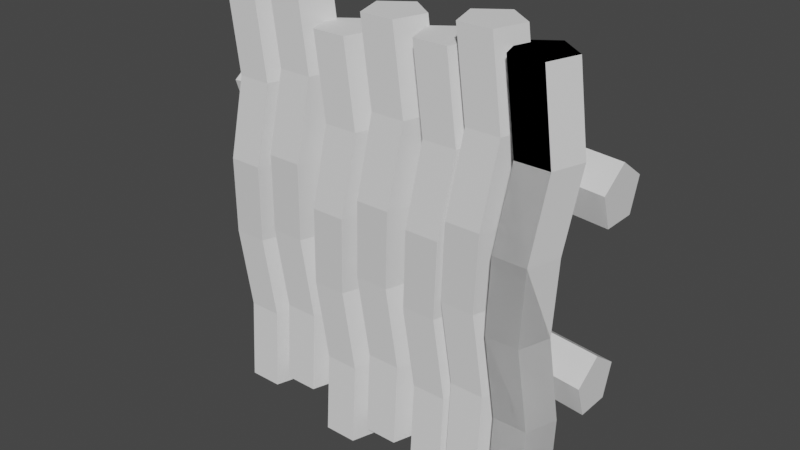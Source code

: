# Source: Base.blend  (saved by Blender 3.3.6; exported with 4.5.12 LTS)
import bpy
from mathutils import Matrix  # noqa: F401  (used for matrix-valued properties, if any)

bpy.ops.wm.read_factory_settings(use_empty=True)
scene = bpy.context.scene
scene.name = 'Scene'

# ---- collections
col_collection = bpy.data.collections.new('Collection'); scene.collection.children.link(col_collection)

# ---- world
world_world = bpy.data.worlds.new('World'); scene.world = world_world
world_world.use_nodes = True; world_world.node_tree.nodes.clear()
_N = world_world.node_tree.nodes; _L = world_world.node_tree.links
n0 = _N.new('ShaderNodeOutputWorld'); n0.name = 'World Output'; n0.location = (300, 300)
n1 = _N.new('ShaderNodeBackground'); n1.name = 'Background'; n1.location = (10, 300)
n1.inputs[0].default_value = (0.05088, 0.05088, 0.05088, 1.0)
_L.new(n1.outputs[0], n0.inputs[0])
n0.is_active_output = True
world_world.color = (0.05088, 0.05088, 0.05088)
world_world.use_sun_shadow = False
world_world.sun_shadow_jitter_overblur = 0.0

# ---- meshes
me_cylinder_008 = bpy.data.meshes.new('Cylinder.008')
me_cylinder_008.from_pydata([(0.2798, 1.0, -1.0), (0.2798, 1.0, 13.41), (1.231, 0.309, -1.0), (1.231, 0.309, 13.41), (0.8676, -0.809, -1.0), (0.8676, -0.809, 13.41), (-0.308, -0.809, -1.0), (-0.308, -0.809, 13.41), (-0.6712, 0.309, -1.0), (-0.6712, 0.309, 13.41), (0.2798, 1.185, 1.883), (-0.02771, 1.0, 4.765), (0.2798, 0.726, 7.648), (0.6621, 1.0, 10.53), (1.613, 0.309, 10.53), (1.231, 0.03497, 7.648), (0.9233, 0.309, 4.765), (1.231, 0.494, 1.883), (1.25, -0.809, 10.53), (0.8676, -1.083, 7.648), (0.5601, -0.809, 4.765), (0.8676, -0.624, 1.883), (0.07434, -0.809, 10.53), (-0.308, -1.083, 7.648), (-0.6155, -0.809, 4.765), (-0.308, -0.624, 1.883), (-0.2889, 0.309, 10.53), (-0.6712, 0.03497, 7.648), (-0.9788, 0.309, 4.765), (-0.6712, 0.494, 1.883)], [], [(13, 1, 3, 14), (14, 3, 5, 18), (18, 5, 7, 22), (3, 1, 9, 7, 5), (22, 7, 9, 26), (26, 9, 1, 13), (0, 2, 4, 6, 8), (8, 29, 10, 0), (29, 28, 11, 10), (28, 27, 12, 11), (27, 26, 13, 12), (6, 25, 29, 8), (25, 24, 28, 29), (24, 23, 27, 28), (23, 22, 26, 27), (4, 21, 25, 6), (21, 20, 24, 25), (20, 19, 23, 24), (19, 18, 22, 23), (2, 17, 21, 4), (17, 16, 20, 21), (16, 15, 19, 20), (15, 14, 18, 19), (0, 10, 17, 2), (10, 11, 16, 17), (11, 12, 15, 16), (12, 13, 14, 15)])
_uv = me_cylinder_008.uv_layers.new(name='UVMap')
_uv.uv.foreach_set('vector', [1.0, 0.9, 1.0, 1.0, 0.8, 1.0, 0.8, 0.9, 0.8, 0.9, 0.8, 1.0, 0.6, 1.0, 0.6, 0.9, 0.6, 0.9, 0.6, 1.0, 0.4, 1.0, 0.4, 0.9, 0.4783, 0.3242, 0.25, 0.49, 0.02175, 0.3242, 0.1089, 0.05584, 0.3911, 0.05584, 0.4, 0.9, 0.4, 1.0, 0.2, 1.0, 0.2, 0.9, 0.2, 0.9, 0.2, 1.0, 2.98e-08, 1.0, 2.98e-08, 0.9, 0.75, 0.49, 0.9783, 0.3242, 0.8911, 0.05584, 0.6089, 0.05584, 0.5217, 0.3242, 0.2, 0.5, 0.2, 0.6, 2.98e-08, 0.6, 2.98e-08, 0.5, 0.2, 0.6, 0.2, 0.7, 2.98e-08, 0.7, 2.98e-08, 0.6, 0.2, 0.7, 0.2, 0.8, 2.98e-08, 0.8, 2.98e-08, 0.7, 0.2, 0.8, 0.2, 0.9, 2.98e-08, 0.9, 2.98e-08, 0.8, 0.4, 0.5, 0.4, 0.6, 0.2, 0.6, 0.2, 0.5, 0.4, 0.6, 0.4, 0.7, 0.2, 0.7, 0.2, 0.6, 0.4, 0.7, 0.4, 0.8, 0.2, 0.8, 0.2, 0.7, 0.4, 0.8, 0.4, 0.9, 0.2, 0.9, 0.2, 0.8, 0.6, 0.5, 0.6, 0.6, 0.4, 0.6, 0.4, 0.5, 0.6, 0.6, 0.6, 0.7, 0.4, 0.7, 0.4, 0.6, 0.6, 0.7, 0.6, 0.8, 0.4, 0.8, 0.4, 0.7, 0.6, 0.8, 0.6, 0.9, 0.4, 0.9, 0.4, 0.8, 0.8, 0.5, 0.8, 0.6, 0.6, 0.6, 0.6, 0.5, 0.8, 0.6, 0.8, 0.7, 0.6, 0.7, 0.6, 0.6, 0.8, 0.7, 0.8, 0.8, 0.6, 0.8, 0.6, 0.7, 0.8, 0.8, 0.8, 0.9, 0.6, 0.9, 0.6, 0.8, 1.0, 0.5, 1.0, 0.6, 0.8, 0.6, 0.8, 0.5, 1.0, 0.6, 1.0, 0.7, 0.8, 0.7, 0.8, 0.6, 1.0, 0.7, 1.0, 0.8, 0.8, 0.8, 0.8, 0.7, 1.0, 0.8, 1.0, 0.9, 0.8, 0.9, 0.8, 0.8])
me_cylinder_008.update()
me_cylinder_001 = bpy.data.meshes.new('Cylinder.001')
me_cylinder_001.from_pydata([(0.2798, 1.0, -1.0), (0.2798, 1.0, 13.41), (1.231, 0.309, -1.0), (1.231, 0.309, 13.41), (0.8676, -0.809, -1.0), (0.8676, -0.809, 13.41), (-0.308, -0.809, -1.0), (-0.308, -0.809, 13.41), (-0.6712, 0.309, -1.0), (-0.6712, 0.309, 13.41), (0.2798, 1.185, 1.883), (-0.02771, 1.0, 4.765), (0.2798, 0.726, 7.648), (0.6621, 1.0, 10.53), (1.613, 0.309, 10.53), (1.231, 0.03497, 7.648), (0.9233, 0.309, 4.765), (1.231, 0.494, 1.883), (1.25, -0.809, 10.53), (0.8676, -1.083, 7.648), (0.5601, -0.809, 4.765), (0.8676, -0.624, 1.883), (0.07434, -0.809, 10.53), (-0.308, -1.083, 7.648), (-0.6155, -0.809, 4.765), (-0.308, -0.624, 1.883), (-0.2889, 0.309, 10.53), (-0.6712, 0.03497, 7.648), (-0.9788, 0.309, 4.765), (-0.6712, 0.494, 1.883)], [], [(13, 1, 3, 14), (14, 3, 5, 18), (18, 5, 7, 22), (3, 1, 9, 7, 5), (22, 7, 9, 26), (26, 9, 1, 13), (0, 2, 4, 6, 8), (8, 29, 10, 0), (29, 28, 11, 10), (28, 27, 12, 11), (27, 26, 13, 12), (6, 25, 29, 8), (25, 24, 28, 29), (24, 23, 27, 28), (23, 22, 26, 27), (4, 21, 25, 6), (21, 20, 24, 25), (20, 19, 23, 24), (19, 18, 22, 23), (2, 17, 21, 4), (17, 16, 20, 21), (16, 15, 19, 20), (15, 14, 18, 19), (0, 10, 17, 2), (10, 11, 16, 17), (11, 12, 15, 16), (12, 13, 14, 15)])
_uv = me_cylinder_001.uv_layers.new(name='UVMap')
_uv.uv.foreach_set('vector', [1.0, 0.9, 1.0, 1.0, 0.8, 1.0, 0.8, 0.9, 0.8, 0.9, 0.8, 1.0, 0.6, 1.0, 0.6, 0.9, 0.6, 0.9, 0.6, 1.0, 0.4, 1.0, 0.4, 0.9, 0.4783, 0.3242, 0.25, 0.49, 0.02175, 0.3242, 0.1089, 0.05584, 0.3911, 0.05584, 0.4, 0.9, 0.4, 1.0, 0.2, 1.0, 0.2, 0.9, 0.2, 0.9, 0.2, 1.0, 2.98e-08, 1.0, 2.98e-08, 0.9, 0.75, 0.49, 0.9783, 0.3242, 0.8911, 0.05584, 0.6089, 0.05584, 0.5217, 0.3242, 0.2, 0.5, 0.2, 0.6, 2.98e-08, 0.6, 2.98e-08, 0.5, 0.2, 0.6, 0.2, 0.7, 2.98e-08, 0.7, 2.98e-08, 0.6, 0.2, 0.7, 0.2, 0.8, 2.98e-08, 0.8, 2.98e-08, 0.7, 0.2, 0.8, 0.2, 0.9, 2.98e-08, 0.9, 2.98e-08, 0.8, 0.4, 0.5, 0.4, 0.6, 0.2, 0.6, 0.2, 0.5, 0.4, 0.6, 0.4, 0.7, 0.2, 0.7, 0.2, 0.6, 0.4, 0.7, 0.4, 0.8, 0.2, 0.8, 0.2, 0.7, 0.4, 0.8, 0.4, 0.9, 0.2, 0.9, 0.2, 0.8, 0.6, 0.5, 0.6, 0.6, 0.4, 0.6, 0.4, 0.5, 0.6, 0.6, 0.6, 0.7, 0.4, 0.7, 0.4, 0.6, 0.6, 0.7, 0.6, 0.8, 0.4, 0.8, 0.4, 0.7, 0.6, 0.8, 0.6, 0.9, 0.4, 0.9, 0.4, 0.8, 0.8, 0.5, 0.8, 0.6, 0.6, 0.6, 0.6, 0.5, 0.8, 0.6, 0.8, 0.7, 0.6, 0.7, 0.6, 0.6, 0.8, 0.7, 0.8, 0.8, 0.6, 0.8, 0.6, 0.7, 0.8, 0.8, 0.8, 0.9, 0.6, 0.9, 0.6, 0.8, 1.0, 0.5, 1.0, 0.6, 0.8, 0.6, 0.8, 0.5, 1.0, 0.6, 1.0, 0.7, 0.8, 0.7, 0.8, 0.6, 1.0, 0.7, 1.0, 0.8, 0.8, 0.8, 0.8, 0.7, 1.0, 0.8, 1.0, 0.9, 0.8, 0.9, 0.8, 0.8])
me_cylinder_001.update()
me_cylinder_003 = bpy.data.meshes.new('Cylinder.003')
me_cylinder_003.from_pydata([(0.2798, 1.0, -1.0), (0.2798, 1.0, 13.41), (1.231, 0.309, -1.0), (1.231, 0.309, 13.41), (0.8676, -0.809, -1.0), (0.8676, -0.809, 13.41), (-0.308, -0.809, -1.0), (-0.308, -0.809, 13.41), (-0.6712, 0.309, -1.0), (-0.6712, 0.309, 13.41), (0.2798, 1.185, 1.883), (-0.02771, 1.0, 4.765), (0.2798, 0.726, 7.648), (0.6621, 1.0, 10.53), (1.613, 0.309, 10.53), (1.231, 0.03497, 7.648), (0.9233, 0.309, 4.765), (1.231, 0.494, 1.883), (1.25, -0.809, 10.53), (0.8676, -1.083, 7.648), (0.5601, -0.809, 4.765), (0.8676, -0.624, 1.883), (0.07434, -0.809, 10.53), (-0.308, -1.083, 7.648), (-0.6155, -0.809, 4.765), (-0.308, -0.624, 1.883), (-0.2889, 0.309, 10.53), (-0.6712, 0.03497, 7.648), (-0.9788, 0.309, 4.765), (-0.6712, 0.494, 1.883)], [], [(13, 1, 3, 14), (14, 3, 5, 18), (18, 5, 7, 22), (3, 1, 9, 7, 5), (22, 7, 9, 26), (26, 9, 1, 13), (0, 2, 4, 6, 8), (8, 29, 10, 0), (29, 28, 11, 10), (28, 27, 12, 11), (27, 26, 13, 12), (6, 25, 29, 8), (25, 24, 28, 29), (24, 23, 27, 28), (23, 22, 26, 27), (4, 21, 25, 6), (21, 20, 24, 25), (20, 19, 23, 24), (19, 18, 22, 23), (2, 17, 21, 4), (17, 16, 20, 21), (16, 15, 19, 20), (15, 14, 18, 19), (0, 10, 17, 2), (10, 11, 16, 17), (11, 12, 15, 16), (12, 13, 14, 15)])
_uv = me_cylinder_003.uv_layers.new(name='UVMap')
_uv.uv.foreach_set('vector', [1.0, 0.9, 1.0, 1.0, 0.8, 1.0, 0.8, 0.9, 0.8, 0.9, 0.8, 1.0, 0.6, 1.0, 0.6, 0.9, 0.6, 0.9, 0.6, 1.0, 0.4, 1.0, 0.4, 0.9, 0.4783, 0.3242, 0.25, 0.49, 0.02175, 0.3242, 0.1089, 0.05584, 0.3911, 0.05584, 0.4, 0.9, 0.4, 1.0, 0.2, 1.0, 0.2, 0.9, 0.2, 0.9, 0.2, 1.0, 2.98e-08, 1.0, 2.98e-08, 0.9, 0.75, 0.49, 0.9783, 0.3242, 0.8911, 0.05584, 0.6089, 0.05584, 0.5217, 0.3242, 0.2, 0.5, 0.2, 0.6, 2.98e-08, 0.6, 2.98e-08, 0.5, 0.2, 0.6, 0.2, 0.7, 2.98e-08, 0.7, 2.98e-08, 0.6, 0.2, 0.7, 0.2, 0.8, 2.98e-08, 0.8, 2.98e-08, 0.7, 0.2, 0.8, 0.2, 0.9, 2.98e-08, 0.9, 2.98e-08, 0.8, 0.4, 0.5, 0.4, 0.6, 0.2, 0.6, 0.2, 0.5, 0.4, 0.6, 0.4, 0.7, 0.2, 0.7, 0.2, 0.6, 0.4, 0.7, 0.4, 0.8, 0.2, 0.8, 0.2, 0.7, 0.4, 0.8, 0.4, 0.9, 0.2, 0.9, 0.2, 0.8, 0.6, 0.5, 0.6, 0.6, 0.4, 0.6, 0.4, 0.5, 0.6, 0.6, 0.6, 0.7, 0.4, 0.7, 0.4, 0.6, 0.6, 0.7, 0.6, 0.8, 0.4, 0.8, 0.4, 0.7, 0.6, 0.8, 0.6, 0.9, 0.4, 0.9, 0.4, 0.8, 0.8, 0.5, 0.8, 0.6, 0.6, 0.6, 0.6, 0.5, 0.8, 0.6, 0.8, 0.7, 0.6, 0.7, 0.6, 0.6, 0.8, 0.7, 0.8, 0.8, 0.6, 0.8, 0.6, 0.7, 0.8, 0.8, 0.8, 0.9, 0.6, 0.9, 0.6, 0.8, 1.0, 0.5, 1.0, 0.6, 0.8, 0.6, 0.8, 0.5, 1.0, 0.6, 1.0, 0.7, 0.8, 0.7, 0.8, 0.6, 1.0, 0.7, 1.0, 0.8, 0.8, 0.8, 0.8, 0.7, 1.0, 0.8, 1.0, 0.9, 0.8, 0.9, 0.8, 0.8])
me_cylinder_003.update()
me_cylinder_004 = bpy.data.meshes.new('Cylinder.004')
me_cylinder_004.from_pydata([(0.2798, 1.0, -1.0), (0.2798, 1.0, 13.41), (1.231, 0.309, -1.0), (1.231, 0.309, 13.41), (0.8676, -0.809, -1.0), (0.8676, -0.809, 13.41), (-0.308, -0.809, -1.0), (-0.308, -0.809, 13.41), (-0.6712, 0.309, -1.0), (-0.6712, 0.309, 13.41), (0.2798, 1.185, 1.883), (-0.02771, 1.0, 4.765), (0.2798, 0.726, 7.648), (0.6621, 1.0, 10.53), (1.613, 0.309, 10.53), (1.231, 0.03497, 7.648), (0.9233, 0.309, 4.765), (1.231, 0.494, 1.883), (1.25, -0.809, 10.53), (0.8676, -1.083, 7.648), (0.5601, -0.809, 4.765), (0.8676, -0.624, 1.883), (0.07434, -0.809, 10.53), (-0.308, -1.083, 7.648), (-0.6155, -0.809, 4.765), (-0.308, -0.624, 1.883), (-0.2889, 0.309, 10.53), (-0.6712, 0.03497, 7.648), (-0.9788, 0.309, 4.765), (-0.6712, 0.494, 1.883)], [], [(13, 1, 3, 14), (14, 3, 5, 18), (18, 5, 7, 22), (3, 1, 9, 7, 5), (22, 7, 9, 26), (26, 9, 1, 13), (0, 2, 4, 6, 8), (8, 29, 10, 0), (29, 28, 11, 10), (28, 27, 12, 11), (27, 26, 13, 12), (6, 25, 29, 8), (25, 24, 28, 29), (24, 23, 27, 28), (23, 22, 26, 27), (4, 21, 25, 6), (21, 20, 24, 25), (20, 19, 23, 24), (19, 18, 22, 23), (2, 17, 21, 4), (17, 16, 20, 21), (16, 15, 19, 20), (15, 14, 18, 19), (0, 10, 17, 2), (10, 11, 16, 17), (11, 12, 15, 16), (12, 13, 14, 15)])
_uv = me_cylinder_004.uv_layers.new(name='UVMap')
_uv.uv.foreach_set('vector', [1.0, 0.9, 1.0, 1.0, 0.8, 1.0, 0.8, 0.9, 0.8, 0.9, 0.8, 1.0, 0.6, 1.0, 0.6, 0.9, 0.6, 0.9, 0.6, 1.0, 0.4, 1.0, 0.4, 0.9, 0.4783, 0.3242, 0.25, 0.49, 0.02175, 0.3242, 0.1089, 0.05584, 0.3911, 0.05584, 0.4, 0.9, 0.4, 1.0, 0.2, 1.0, 0.2, 0.9, 0.2, 0.9, 0.2, 1.0, 2.98e-08, 1.0, 2.98e-08, 0.9, 0.75, 0.49, 0.9783, 0.3242, 0.8911, 0.05584, 0.6089, 0.05584, 0.5217, 0.3242, 0.2, 0.5, 0.2, 0.6, 2.98e-08, 0.6, 2.98e-08, 0.5, 0.2, 0.6, 0.2, 0.7, 2.98e-08, 0.7, 2.98e-08, 0.6, 0.2, 0.7, 0.2, 0.8, 2.98e-08, 0.8, 2.98e-08, 0.7, 0.2, 0.8, 0.2, 0.9, 2.98e-08, 0.9, 2.98e-08, 0.8, 0.4, 0.5, 0.4, 0.6, 0.2, 0.6, 0.2, 0.5, 0.4, 0.6, 0.4, 0.7, 0.2, 0.7, 0.2, 0.6, 0.4, 0.7, 0.4, 0.8, 0.2, 0.8, 0.2, 0.7, 0.4, 0.8, 0.4, 0.9, 0.2, 0.9, 0.2, 0.8, 0.6, 0.5, 0.6, 0.6, 0.4, 0.6, 0.4, 0.5, 0.6, 0.6, 0.6, 0.7, 0.4, 0.7, 0.4, 0.6, 0.6, 0.7, 0.6, 0.8, 0.4, 0.8, 0.4, 0.7, 0.6, 0.8, 0.6, 0.9, 0.4, 0.9, 0.4, 0.8, 0.8, 0.5, 0.8, 0.6, 0.6, 0.6, 0.6, 0.5, 0.8, 0.6, 0.8, 0.7, 0.6, 0.7, 0.6, 0.6, 0.8, 0.7, 0.8, 0.8, 0.6, 0.8, 0.6, 0.7, 0.8, 0.8, 0.8, 0.9, 0.6, 0.9, 0.6, 0.8, 1.0, 0.5, 1.0, 0.6, 0.8, 0.6, 0.8, 0.5, 1.0, 0.6, 1.0, 0.7, 0.8, 0.7, 0.8, 0.6, 1.0, 0.7, 1.0, 0.8, 0.8, 0.8, 0.8, 0.7, 1.0, 0.8, 1.0, 0.9, 0.8, 0.9, 0.8, 0.8])
me_cylinder_004.update()
me_cylinder_005 = bpy.data.meshes.new('Cylinder.005')
me_cylinder_005.from_pydata([(0.2798, 1.0, -1.0), (0.2798, 1.0, 13.41), (1.231, 0.309, -1.0), (1.231, 0.309, 13.41), (0.8676, -0.809, -1.0), (0.8676, -0.809, 13.41), (-0.308, -0.809, -1.0), (-0.308, -0.809, 13.41), (-0.6712, 0.309, -1.0), (-0.6712, 0.309, 13.41), (0.2798, 1.185, 1.883), (-0.02771, 1.0, 4.765), (0.2798, 0.726, 7.648), (0.6621, 1.0, 10.53), (1.613, 0.309, 10.53), (1.231, 0.03497, 7.648), (0.9233, 0.309, 4.765), (1.231, 0.494, 1.883), (1.25, -0.809, 10.53), (0.8676, -1.083, 7.648), (0.5601, -0.809, 4.765), (0.8676, -0.624, 1.883), (0.07434, -0.809, 10.53), (-0.308, -1.083, 7.648), (-0.6155, -0.809, 4.765), (-0.308, -0.624, 1.883), (-0.2889, 0.309, 10.53), (-0.6712, 0.03497, 7.648), (-0.9788, 0.309, 4.765), (-0.6712, 0.494, 1.883)], [], [(13, 1, 3, 14), (14, 3, 5, 18), (18, 5, 7, 22), (3, 1, 9, 7, 5), (22, 7, 9, 26), (26, 9, 1, 13), (0, 2, 4, 6, 8), (8, 29, 10, 0), (29, 28, 11, 10), (28, 27, 12, 11), (27, 26, 13, 12), (6, 25, 29, 8), (25, 24, 28, 29), (24, 23, 27, 28), (23, 22, 26, 27), (4, 21, 25, 6), (21, 20, 24, 25), (20, 19, 23, 24), (19, 18, 22, 23), (2, 17, 21, 4), (17, 16, 20, 21), (16, 15, 19, 20), (15, 14, 18, 19), (0, 10, 17, 2), (10, 11, 16, 17), (11, 12, 15, 16), (12, 13, 14, 15)])
_uv = me_cylinder_005.uv_layers.new(name='UVMap')
_uv.uv.foreach_set('vector', [1.0, 0.9, 1.0, 1.0, 0.8, 1.0, 0.8, 0.9, 0.8, 0.9, 0.8, 1.0, 0.6, 1.0, 0.6, 0.9, 0.6, 0.9, 0.6, 1.0, 0.4, 1.0, 0.4, 0.9, 0.4783, 0.3242, 0.25, 0.49, 0.02175, 0.3242, 0.1089, 0.05584, 0.3911, 0.05584, 0.4, 0.9, 0.4, 1.0, 0.2, 1.0, 0.2, 0.9, 0.2, 0.9, 0.2, 1.0, 2.98e-08, 1.0, 2.98e-08, 0.9, 0.75, 0.49, 0.9783, 0.3242, 0.8911, 0.05584, 0.6089, 0.05584, 0.5217, 0.3242, 0.2, 0.5, 0.2, 0.6, 2.98e-08, 0.6, 2.98e-08, 0.5, 0.2, 0.6, 0.2, 0.7, 2.98e-08, 0.7, 2.98e-08, 0.6, 0.2, 0.7, 0.2, 0.8, 2.98e-08, 0.8, 2.98e-08, 0.7, 0.2, 0.8, 0.2, 0.9, 2.98e-08, 0.9, 2.98e-08, 0.8, 0.4, 0.5, 0.4, 0.6, 0.2, 0.6, 0.2, 0.5, 0.4, 0.6, 0.4, 0.7, 0.2, 0.7, 0.2, 0.6, 0.4, 0.7, 0.4, 0.8, 0.2, 0.8, 0.2, 0.7, 0.4, 0.8, 0.4, 0.9, 0.2, 0.9, 0.2, 0.8, 0.6, 0.5, 0.6, 0.6, 0.4, 0.6, 0.4, 0.5, 0.6, 0.6, 0.6, 0.7, 0.4, 0.7, 0.4, 0.6, 0.6, 0.7, 0.6, 0.8, 0.4, 0.8, 0.4, 0.7, 0.6, 0.8, 0.6, 0.9, 0.4, 0.9, 0.4, 0.8, 0.8, 0.5, 0.8, 0.6, 0.6, 0.6, 0.6, 0.5, 0.8, 0.6, 0.8, 0.7, 0.6, 0.7, 0.6, 0.6, 0.8, 0.7, 0.8, 0.8, 0.6, 0.8, 0.6, 0.7, 0.8, 0.8, 0.8, 0.9, 0.6, 0.9, 0.6, 0.8, 1.0, 0.5, 1.0, 0.6, 0.8, 0.6, 0.8, 0.5, 1.0, 0.6, 1.0, 0.7, 0.8, 0.7, 0.8, 0.6, 1.0, 0.7, 1.0, 0.8, 0.8, 0.8, 0.8, 0.7, 1.0, 0.8, 1.0, 0.9, 0.8, 0.9, 0.8, 0.8])
me_cylinder_005.update()
me_cylinder_006 = bpy.data.meshes.new('Cylinder.006')
me_cylinder_006.from_pydata([(0.2798, 1.0, -1.0), (0.2798, 1.0, 13.41), (1.231, 0.309, -1.0), (1.231, 0.309, 13.41), (0.8676, -0.809, -1.0), (0.8676, -0.809, 13.41), (-0.308, -0.809, -1.0), (-0.308, -0.809, 13.41), (-0.6712, 0.309, -1.0), (-0.6712, 0.309, 13.41), (0.2798, 1.185, 1.883), (-0.02771, 1.0, 4.765), (0.2798, 0.726, 7.648), (0.6621, 1.0, 10.53), (1.613, 0.309, 10.53), (1.231, 0.03497, 7.648), (0.9233, 0.309, 4.765), (1.231, 0.494, 1.883), (1.25, -0.809, 10.53), (0.8676, -1.083, 7.648), (0.5601, -0.809, 4.765), (0.8676, -0.624, 1.883), (0.07434, -0.809, 10.53), (-0.308, -1.083, 7.648), (-0.6155, -0.809, 4.765), (-0.308, -0.624, 1.883), (-0.2889, 0.309, 10.53), (-0.6712, 0.03497, 7.648), (-0.9788, 0.309, 4.765), (-0.6712, 0.494, 1.883)], [], [(13, 1, 3, 14), (14, 3, 5, 18), (18, 5, 7, 22), (3, 1, 9, 7, 5), (22, 7, 9, 26), (26, 9, 1, 13), (0, 2, 4, 6, 8), (8, 29, 10, 0), (29, 28, 11, 10), (28, 27, 12, 11), (27, 26, 13, 12), (6, 25, 29, 8), (25, 24, 28, 29), (24, 23, 27, 28), (23, 22, 26, 27), (4, 21, 25, 6), (21, 20, 24, 25), (20, 19, 23, 24), (19, 18, 22, 23), (2, 17, 21, 4), (17, 16, 20, 21), (16, 15, 19, 20), (15, 14, 18, 19), (0, 10, 17, 2), (10, 11, 16, 17), (11, 12, 15, 16), (12, 13, 14, 15)])
_uv = me_cylinder_006.uv_layers.new(name='UVMap')
_uv.uv.foreach_set('vector', [1.0, 0.9, 1.0, 1.0, 0.8, 1.0, 0.8, 0.9, 0.8, 0.9, 0.8, 1.0, 0.6, 1.0, 0.6, 0.9, 0.6, 0.9, 0.6, 1.0, 0.4, 1.0, 0.4, 0.9, 0.4783, 0.3242, 0.25, 0.49, 0.02175, 0.3242, 0.1089, 0.05584, 0.3911, 0.05584, 0.4, 0.9, 0.4, 1.0, 0.2, 1.0, 0.2, 0.9, 0.2, 0.9, 0.2, 1.0, 2.98e-08, 1.0, 2.98e-08, 0.9, 0.75, 0.49, 0.9783, 0.3242, 0.8911, 0.05584, 0.6089, 0.05584, 0.5217, 0.3242, 0.2, 0.5, 0.2, 0.6, 2.98e-08, 0.6, 2.98e-08, 0.5, 0.2, 0.6, 0.2, 0.7, 2.98e-08, 0.7, 2.98e-08, 0.6, 0.2, 0.7, 0.2, 0.8, 2.98e-08, 0.8, 2.98e-08, 0.7, 0.2, 0.8, 0.2, 0.9, 2.98e-08, 0.9, 2.98e-08, 0.8, 0.4, 0.5, 0.4, 0.6, 0.2, 0.6, 0.2, 0.5, 0.4, 0.6, 0.4, 0.7, 0.2, 0.7, 0.2, 0.6, 0.4, 0.7, 0.4, 0.8, 0.2, 0.8, 0.2, 0.7, 0.4, 0.8, 0.4, 0.9, 0.2, 0.9, 0.2, 0.8, 0.6, 0.5, 0.6, 0.6, 0.4, 0.6, 0.4, 0.5, 0.6, 0.6, 0.6, 0.7, 0.4, 0.7, 0.4, 0.6, 0.6, 0.7, 0.6, 0.8, 0.4, 0.8, 0.4, 0.7, 0.6, 0.8, 0.6, 0.9, 0.4, 0.9, 0.4, 0.8, 0.8, 0.5, 0.8, 0.6, 0.6, 0.6, 0.6, 0.5, 0.8, 0.6, 0.8, 0.7, 0.6, 0.7, 0.6, 0.6, 0.8, 0.7, 0.8, 0.8, 0.6, 0.8, 0.6, 0.7, 0.8, 0.8, 0.8, 0.9, 0.6, 0.9, 0.6, 0.8, 1.0, 0.5, 1.0, 0.6, 0.8, 0.6, 0.8, 0.5, 1.0, 0.6, 1.0, 0.7, 0.8, 0.7, 0.8, 0.6, 1.0, 0.7, 1.0, 0.8, 0.8, 0.8, 0.8, 0.7, 1.0, 0.8, 1.0, 0.9, 0.8, 0.9, 0.8, 0.8])
me_cylinder_006.update()
me_cylinder_007 = bpy.data.meshes.new('Cylinder.007')
me_cylinder_007.from_pydata([(0.2798, 1.0, -1.0), (0.2798, 1.0, 13.41), (1.231, 0.309, -1.0), (1.231, 0.309, 13.41), (0.8676, -0.809, -1.0), (0.8676, -0.809, 13.41), (-0.308, -0.809, -1.0), (-0.308, -0.809, 13.41), (-0.6712, 0.309, -1.0), (-0.6712, 0.309, 13.41), (0.2798, 1.185, 1.883), (-0.02771, 1.0, 4.765), (0.2798, 0.726, 7.648), (0.6621, 1.0, 10.53), (1.613, 0.309, 10.53), (1.231, 0.03497, 7.648), (0.9233, 0.309, 4.765), (1.231, 0.494, 1.883), (1.25, -0.809, 10.53), (0.8676, -1.083, 7.648), (0.5601, -0.809, 4.765), (0.8676, -0.624, 1.883), (0.07434, -0.809, 10.53), (-0.308, -1.083, 7.648), (-0.6155, -0.809, 4.765), (-0.308, -0.624, 1.883), (-0.2889, 0.309, 10.53), (-0.6712, 0.03497, 7.648), (-0.9788, 0.309, 4.765), (-0.6712, 0.494, 1.883)], [], [(13, 1, 3, 14), (14, 3, 5, 18), (18, 5, 7, 22), (3, 1, 9, 7, 5), (22, 7, 9, 26), (26, 9, 1, 13), (0, 2, 4, 6, 8), (8, 29, 10, 0), (29, 28, 11, 10), (28, 27, 12, 11), (27, 26, 13, 12), (6, 25, 29, 8), (25, 24, 28, 29), (24, 23, 27, 28), (23, 22, 26, 27), (4, 21, 25, 6), (21, 20, 24, 25), (20, 19, 23, 24), (19, 18, 22, 23), (2, 17, 21, 4), (17, 16, 20, 21), (16, 15, 19, 20), (15, 14, 18, 19), (0, 10, 17, 2), (10, 11, 16, 17), (11, 12, 15, 16), (12, 13, 14, 15)])
_uv = me_cylinder_007.uv_layers.new(name='UVMap')
_uv.uv.foreach_set('vector', [1.0, 0.9, 1.0, 1.0, 0.8, 1.0, 0.8, 0.9, 0.8, 0.9, 0.8, 1.0, 0.6, 1.0, 0.6, 0.9, 0.6, 0.9, 0.6, 1.0, 0.4, 1.0, 0.4, 0.9, 0.4783, 0.3242, 0.25, 0.49, 0.02175, 0.3242, 0.1089, 0.05584, 0.3911, 0.05584, 0.4, 0.9, 0.4, 1.0, 0.2, 1.0, 0.2, 0.9, 0.2, 0.9, 0.2, 1.0, 2.98e-08, 1.0, 2.98e-08, 0.9, 0.75, 0.49, 0.9783, 0.3242, 0.8911, 0.05584, 0.6089, 0.05584, 0.5217, 0.3242, 0.2, 0.5, 0.2, 0.6, 2.98e-08, 0.6, 2.98e-08, 0.5, 0.2, 0.6, 0.2, 0.7, 2.98e-08, 0.7, 2.98e-08, 0.6, 0.2, 0.7, 0.2, 0.8, 2.98e-08, 0.8, 2.98e-08, 0.7, 0.2, 0.8, 0.2, 0.9, 2.98e-08, 0.9, 2.98e-08, 0.8, 0.4, 0.5, 0.4, 0.6, 0.2, 0.6, 0.2, 0.5, 0.4, 0.6, 0.4, 0.7, 0.2, 0.7, 0.2, 0.6, 0.4, 0.7, 0.4, 0.8, 0.2, 0.8, 0.2, 0.7, 0.4, 0.8, 0.4, 0.9, 0.2, 0.9, 0.2, 0.8, 0.6, 0.5, 0.6, 0.6, 0.4, 0.6, 0.4, 0.5, 0.6, 0.6, 0.6, 0.7, 0.4, 0.7, 0.4, 0.6, 0.6, 0.7, 0.6, 0.8, 0.4, 0.8, 0.4, 0.7, 0.6, 0.8, 0.6, 0.9, 0.4, 0.9, 0.4, 0.8, 0.8, 0.5, 0.8, 0.6, 0.6, 0.6, 0.6, 0.5, 0.8, 0.6, 0.8, 0.7, 0.6, 0.7, 0.6, 0.6, 0.8, 0.7, 0.8, 0.8, 0.6, 0.8, 0.6, 0.7, 0.8, 0.8, 0.8, 0.9, 0.6, 0.9, 0.6, 0.8, 1.0, 0.5, 1.0, 0.6, 0.8, 0.6, 0.8, 0.5, 1.0, 0.6, 1.0, 0.7, 0.8, 0.7, 0.8, 0.6, 1.0, 0.7, 1.0, 0.8, 0.8, 0.8, 0.8, 0.7, 1.0, 0.8, 1.0, 0.9, 0.8, 0.9, 0.8, 0.8])
me_cylinder_007.update()
me_cylinder_009 = bpy.data.meshes.new('Cylinder.009')
me_cylinder_009.from_pydata([(0.2798, 1.0, -1.0), (0.2798, 1.0, 13.41), (1.231, 0.309, -1.0), (1.231, 0.309, 13.41), (0.8676, -0.809, -1.0), (0.8676, -0.809, 13.41), (-0.308, -0.809, -1.0), (-0.308, -0.809, 13.41), (-0.6712, 0.309, -1.0), (-0.6712, 0.309, 13.41), (0.2798, 1.185, 1.883), (-0.02771, 1.0, 4.765), (0.2798, 0.726, 7.648), (0.6621, 1.0, 10.53), (1.58, 0.2801, 10.57), (1.198, 0.006038, 7.69), (0.9233, 0.309, 4.765), (1.231, 0.494, 1.883), (1.25, -0.809, 10.53), (0.8676, -1.083, 7.648), (0.5601, -0.809, 4.765), (0.8676, -0.624, 1.883), (0.07434, -0.809, 10.53), (-0.308, -1.083, 7.648), (-0.6155, -0.809, 4.765), (-0.308, -0.624, 1.883), (-0.2889, 0.309, 10.53), (-0.6712, 0.03497, 7.648), (-0.9788, 0.309, 4.765), (-0.6712, 0.494, 1.883)], [], [(13, 1, 3, 14), (14, 3, 5, 18), (18, 5, 7, 22), (3, 1, 9, 7, 5), (22, 7, 9, 26), (26, 9, 1, 13), (0, 2, 4, 6, 8), (8, 29, 10, 0), (29, 28, 11, 10), (28, 27, 12, 11), (27, 26, 13, 12), (6, 25, 29, 8), (25, 24, 28, 29), (24, 23, 27, 28), (23, 22, 26, 27), (4, 21, 25, 6), (21, 20, 24, 25), (20, 19, 23, 24), (19, 18, 22, 23), (2, 17, 21, 4), (17, 16, 20, 21), (16, 15, 19, 20), (15, 14, 18, 19), (0, 10, 17, 2), (10, 11, 16, 17), (11, 12, 15, 16), (12, 13, 14, 15)])
_uv = me_cylinder_009.uv_layers.new(name='UVMap')
_uv.uv.foreach_set('vector', [1.0, 0.9, 1.0, 1.0, 0.8, 1.0, 0.8, 0.9, 0.8, 0.9, 0.8, 1.0, 0.6, 1.0, 0.6, 0.9, 0.6, 0.9, 0.6, 1.0, 0.4, 1.0, 0.4, 0.9, 0.4783, 0.3242, 0.25, 0.49, 0.02175, 0.3242, 0.1089, 0.05584, 0.3911, 0.05584, 0.4, 0.9, 0.4, 1.0, 0.2, 1.0, 0.2, 0.9, 0.2, 0.9, 0.2, 1.0, 2.98e-08, 1.0, 2.98e-08, 0.9, 0.75, 0.49, 0.9783, 0.3242, 0.8911, 0.05584, 0.6089, 0.05584, 0.5217, 0.3242, 0.2, 0.5, 0.2, 0.6, 2.98e-08, 0.6, 2.98e-08, 0.5, 0.2, 0.6, 0.2, 0.7, 2.98e-08, 0.7, 2.98e-08, 0.6, 0.2, 0.7, 0.2, 0.8, 2.98e-08, 0.8, 2.98e-08, 0.7, 0.2, 0.8, 0.2, 0.9, 2.98e-08, 0.9, 2.98e-08, 0.8, 0.4, 0.5, 0.4, 0.6, 0.2, 0.6, 0.2, 0.5, 0.4, 0.6, 0.4, 0.7, 0.2, 0.7, 0.2, 0.6, 0.4, 0.7, 0.4, 0.8, 0.2, 0.8, 0.2, 0.7, 0.4, 0.8, 0.4, 0.9, 0.2, 0.9, 0.2, 0.8, 0.6, 0.5, 0.6, 0.6, 0.4, 0.6, 0.4, 0.5, 0.6, 0.6, 0.6, 0.7, 0.4, 0.7, 0.4, 0.6, 0.6, 0.7, 0.6, 0.8, 0.4, 0.8, 0.4, 0.7, 0.6, 0.8, 0.6, 0.9, 0.4, 0.9, 0.4, 0.8, 0.8, 0.5, 0.8, 0.6, 0.6, 0.6, 0.6, 0.5, 0.8, 0.6, 0.8, 0.7, 0.6, 0.7, 0.6, 0.6, 0.8, 0.7, 0.8, 0.8, 0.6, 0.8, 0.6, 0.7, 0.8, 0.8, 0.8, 0.9, 0.6, 0.9, 0.6, 0.8, 1.0, 0.5, 1.0, 0.6, 0.8, 0.6, 0.8, 0.5, 1.0, 0.6, 1.0, 0.7, 0.8, 0.7, 0.8, 0.6, 1.0, 0.7, 1.0, 0.8, 0.8, 0.8, 0.8, 0.7, 1.0, 0.8, 1.0, 0.9, 0.8, 0.9, 0.8, 0.8])
me_cylinder_009.update()
me_cylinder_010 = bpy.data.meshes.new('Cylinder.010')
me_cylinder_010.from_pydata([(0.2798, 1.0, -1.0), (0.2798, 1.0, 13.41), (1.231, 0.309, -1.0), (1.231, 0.309, 13.41), (0.8676, -0.809, -1.0), (0.8676, -0.809, 13.41), (-0.308, -0.809, -1.0), (-0.308, -0.809, 13.41), (-0.6712, 0.309, -1.0), (-0.6712, 0.309, 13.41), (0.2798, 1.185, 1.883), (-0.02771, 1.0, 4.765), (0.2798, 0.726, 7.648), (0.6621, 1.0, 10.53), (1.613, 0.309, 10.53), (1.231, 0.03497, 7.648), (0.9233, 0.309, 4.765), (1.231, 0.494, 1.883), (1.25, -0.809, 10.53), (0.8676, -1.083, 7.648), (0.5601, -0.809, 4.765), (0.8676, -0.624, 1.883), (0.07434, -0.809, 10.53), (-0.308, -1.083, 7.648), (-0.6155, -0.809, 4.765), (-0.308, -0.624, 1.883), (-0.2889, 0.309, 10.53), (-0.6712, 0.03497, 7.648), (-0.9788, 0.309, 4.765), (-0.6712, 0.494, 1.883)], [], [(13, 1, 3, 14), (14, 3, 5, 18), (18, 5, 7, 22), (3, 1, 9, 7, 5), (22, 7, 9, 26), (26, 9, 1, 13), (0, 2, 4, 6, 8), (8, 29, 10, 0), (29, 28, 11, 10), (28, 27, 12, 11), (27, 26, 13, 12), (6, 25, 29, 8), (25, 24, 28, 29), (24, 23, 27, 28), (23, 22, 26, 27), (4, 21, 25, 6), (21, 20, 24, 25), (20, 19, 23, 24), (19, 18, 22, 23), (2, 17, 21, 4), (17, 16, 20, 21), (16, 15, 19, 20), (15, 14, 18, 19), (0, 10, 17, 2), (10, 11, 16, 17), (11, 12, 15, 16), (12, 13, 14, 15)])
_uv = me_cylinder_010.uv_layers.new(name='UVMap')
_uv.uv.foreach_set('vector', [1.0, 0.9, 1.0, 1.0, 0.8, 1.0, 0.8, 0.9, 0.8, 0.9, 0.8, 1.0, 0.6, 1.0, 0.6, 0.9, 0.6, 0.9, 0.6, 1.0, 0.4, 1.0, 0.4, 0.9, 0.4783, 0.3242, 0.25, 0.49, 0.02175, 0.3242, 0.1089, 0.05584, 0.3911, 0.05584, 0.4, 0.9, 0.4, 1.0, 0.2, 1.0, 0.2, 0.9, 0.2, 0.9, 0.2, 1.0, 2.98e-08, 1.0, 2.98e-08, 0.9, 0.75, 0.49, 0.9783, 0.3242, 0.8911, 0.05584, 0.6089, 0.05584, 0.5217, 0.3242, 0.2, 0.5, 0.2, 0.6, 2.98e-08, 0.6, 2.98e-08, 0.5, 0.2, 0.6, 0.2, 0.7, 2.98e-08, 0.7, 2.98e-08, 0.6, 0.2, 0.7, 0.2, 0.8, 2.98e-08, 0.8, 2.98e-08, 0.7, 0.2, 0.8, 0.2, 0.9, 2.98e-08, 0.9, 2.98e-08, 0.8, 0.4, 0.5, 0.4, 0.6, 0.2, 0.6, 0.2, 0.5, 0.4, 0.6, 0.4, 0.7, 0.2, 0.7, 0.2, 0.6, 0.4, 0.7, 0.4, 0.8, 0.2, 0.8, 0.2, 0.7, 0.4, 0.8, 0.4, 0.9, 0.2, 0.9, 0.2, 0.8, 0.6, 0.5, 0.6, 0.6, 0.4, 0.6, 0.4, 0.5, 0.6, 0.6, 0.6, 0.7, 0.4, 0.7, 0.4, 0.6, 0.6, 0.7, 0.6, 0.8, 0.4, 0.8, 0.4, 0.7, 0.6, 0.8, 0.6, 0.9, 0.4, 0.9, 0.4, 0.8, 0.8, 0.5, 0.8, 0.6, 0.6, 0.6, 0.6, 0.5, 0.8, 0.6, 0.8, 0.7, 0.6, 0.7, 0.6, 0.6, 0.8, 0.7, 0.8, 0.8, 0.6, 0.8, 0.6, 0.7, 0.8, 0.8, 0.8, 0.9, 0.6, 0.9, 0.6, 0.8, 1.0, 0.5, 1.0, 0.6, 0.8, 0.6, 0.8, 0.5, 1.0, 0.6, 1.0, 0.7, 0.8, 0.7, 0.8, 0.6, 1.0, 0.7, 1.0, 0.8, 0.8, 0.8, 0.8, 0.7, 1.0, 0.8, 1.0, 0.9, 0.8, 0.9, 0.8, 0.8])
me_cylinder_010.update()
me_cylinder_011 = bpy.data.meshes.new('Cylinder.011')
me_cylinder_011.from_pydata([(0.2798, 1.0, -1.0), (0.2798, 1.0, 13.41), (1.231, 0.309, -1.0), (1.231, 0.309, 13.41), (0.8676, -0.809, -1.0), (0.8676, -0.809, 13.41), (-0.308, -0.809, -1.0), (-0.308, -0.809, 13.41), (-0.6712, 0.309, -1.0), (-0.6712, 0.309, 13.41), (0.2798, 1.185, 1.883), (-0.02771, 1.0, 4.765), (0.2798, 0.726, 7.648), (0.6621, 1.0, 10.53), (1.613, 0.309, 10.53), (1.231, 0.03497, 7.648), (0.9233, 0.309, 4.765), (1.231, 0.494, 1.883), (1.25, -0.809, 10.53), (0.8676, -1.083, 7.648), (0.5601, -0.809, 4.765), (0.8676, -0.624, 1.883), (0.07434, -0.809, 10.53), (-0.308, -1.083, 7.648), (-0.6155, -0.809, 4.765), (-0.308, -0.624, 1.883), (-0.2889, 0.309, 10.53), (-0.6712, 0.03497, 7.648), (-0.9788, 0.309, 4.765), (-0.6712, 0.494, 1.883)], [], [(13, 1, 3, 14), (14, 3, 5, 18), (18, 5, 7, 22), (3, 1, 9, 7, 5), (22, 7, 9, 26), (26, 9, 1, 13), (0, 2, 4, 6, 8), (8, 29, 10, 0), (29, 28, 11, 10), (28, 27, 12, 11), (27, 26, 13, 12), (6, 25, 29, 8), (25, 24, 28, 29), (24, 23, 27, 28), (23, 22, 26, 27), (4, 21, 25, 6), (21, 20, 24, 25), (20, 19, 23, 24), (19, 18, 22, 23), (2, 17, 21, 4), (17, 16, 20, 21), (16, 15, 19, 20), (15, 14, 18, 19), (0, 10, 17, 2), (10, 11, 16, 17), (11, 12, 15, 16), (12, 13, 14, 15)])
_uv = me_cylinder_011.uv_layers.new(name='UVMap')
_uv.uv.foreach_set('vector', [1.0, 0.9, 1.0, 1.0, 0.8, 1.0, 0.8, 0.9, 0.8, 0.9, 0.8, 1.0, 0.6, 1.0, 0.6, 0.9, 0.6, 0.9, 0.6, 1.0, 0.4, 1.0, 0.4, 0.9, 0.4783, 0.3242, 0.25, 0.49, 0.02175, 0.3242, 0.1089, 0.05584, 0.3911, 0.05584, 0.4, 0.9, 0.4, 1.0, 0.2, 1.0, 0.2, 0.9, 0.2, 0.9, 0.2, 1.0, 2.98e-08, 1.0, 2.98e-08, 0.9, 0.75, 0.49, 0.9783, 0.3242, 0.8911, 0.05584, 0.6089, 0.05584, 0.5217, 0.3242, 0.2, 0.5, 0.2, 0.6, 2.98e-08, 0.6, 2.98e-08, 0.5, 0.2, 0.6, 0.2, 0.7, 2.98e-08, 0.7, 2.98e-08, 0.6, 0.2, 0.7, 0.2, 0.8, 2.98e-08, 0.8, 2.98e-08, 0.7, 0.2, 0.8, 0.2, 0.9, 2.98e-08, 0.9, 2.98e-08, 0.8, 0.4, 0.5, 0.4, 0.6, 0.2, 0.6, 0.2, 0.5, 0.4, 0.6, 0.4, 0.7, 0.2, 0.7, 0.2, 0.6, 0.4, 0.7, 0.4, 0.8, 0.2, 0.8, 0.2, 0.7, 0.4, 0.8, 0.4, 0.9, 0.2, 0.9, 0.2, 0.8, 0.6, 0.5, 0.6, 0.6, 0.4, 0.6, 0.4, 0.5, 0.6, 0.6, 0.6, 0.7, 0.4, 0.7, 0.4, 0.6, 0.6, 0.7, 0.6, 0.8, 0.4, 0.8, 0.4, 0.7, 0.6, 0.8, 0.6, 0.9, 0.4, 0.9, 0.4, 0.8, 0.8, 0.5, 0.8, 0.6, 0.6, 0.6, 0.6, 0.5, 0.8, 0.6, 0.8, 0.7, 0.6, 0.7, 0.6, 0.6, 0.8, 0.7, 0.8, 0.8, 0.6, 0.8, 0.6, 0.7, 0.8, 0.8, 0.8, 0.9, 0.6, 0.9, 0.6, 0.8, 1.0, 0.5, 1.0, 0.6, 0.8, 0.6, 0.8, 0.5, 1.0, 0.6, 1.0, 0.7, 0.8, 0.7, 0.8, 0.6, 1.0, 0.7, 1.0, 0.8, 0.8, 0.8, 0.8, 0.7, 1.0, 0.8, 1.0, 0.9, 0.8, 0.9, 0.8, 0.8])
me_cylinder_011.update()

# ---- objects
ob_cylinder_006 = bpy.data.objects.new('Cylinder.006', me_cylinder_008)
ob_cylinder = bpy.data.objects.new('Cylinder', me_cylinder_001)
ob_cylinder_001 = bpy.data.objects.new('Cylinder.001', me_cylinder_003)
ob_cylinder_002 = bpy.data.objects.new('Cylinder.002', me_cylinder_004)
ob_cylinder_003 = bpy.data.objects.new('Cylinder.003', me_cylinder_005)
ob_cylinder_004 = bpy.data.objects.new('Cylinder.004', me_cylinder_006)
ob_cylinder_005 = bpy.data.objects.new('Cylinder.005', me_cylinder_007)
ob_cylinder_007 = bpy.data.objects.new('Cylinder.007', me_cylinder_009)
ob_cylinder_008 = bpy.data.objects.new('Cylinder.008', me_cylinder_010)
ob_cylinder_009 = bpy.data.objects.new('Cylinder.009', me_cylinder_011)

# ---- transforms, parenting, visibility, modifiers, constraints
ob_cylinder_006.location = (-5.833, -1.296, 8.672)
ob_cylinder_006.rotation_euler = (1.571, 0.0, 1.571)
ob_cylinder.location = (-3.083, -2.667, 0.09731)
ob_cylinder_001.location = (-1.263, -2.667, -1.232)
ob_cylinder_002.location = (0.5774, -2.667, -0.3888)
ob_cylinder_003.location = (2.461, -2.667, -0.7478)
ob_cylinder_004.location = (3.917, -2.667, 0.0)
ob_cylinder_005.location = (-6.077, -1.336, 2.319)
ob_cylinder_005.rotation_euler = (1.571, 0.0, 1.571)
ob_cylinder_007.location = (5.541, -2.667, -0.5289)
ob_cylinder_008.location = (-4.9, -2.667, -0.5289)
ob_cylinder_009.location = (5.541, -2.667, -0.5289)

# ---- collection membership
scene.collection.objects.link(ob_cylinder_006)
col_collection.objects.link(ob_cylinder)
col_collection.objects.link(ob_cylinder_001)
col_collection.objects.link(ob_cylinder_002)
col_collection.objects.link(ob_cylinder_003)
col_collection.objects.link(ob_cylinder_004)
col_collection.objects.link(ob_cylinder_005)
col_collection.objects.link(ob_cylinder_007)
col_collection.objects.link(ob_cylinder_008)
col_collection.objects.link(ob_cylinder_009)

# ---- scene / render settings (as saved in the file)
scene.frame_start = 1; scene.frame_end = 250; scene.frame_set(1)
scene.render.engine = 'BLENDER_EEVEE_NEXT'
scene.cycles.sampling_pattern = 'TABULATED_SOBOL'
scene.cycles.use_light_tree = False
scene.view_settings.view_transform = 'Filmic'
bpy.context.view_layer.update()

# ---- added for rendering (the .blend has no active camera and no usable light): camera, sun
cam_auto = bpy.data.cameras.new('AutoCamera')
cam_auto.lens = 50.0
cam_auto.sensor_width = 36.0
cam_auto.clip_end = 1000.0
ob_auto_camera = bpy.data.objects.new('AutoCamera', cam_auto)
scene.collection.objects.link(ob_auto_camera)
ob_auto_camera.location = (20.5045, -26.0203, 21.842)
ob_auto_camera.rotation_euler = (1.09748, -7.21219e-08, 0.694738)
scene.camera = ob_auto_camera
light_auto_sun = bpy.data.lights.new('AutoSun', 'SUN')
light_auto_sun.energy = 3.0
light_auto_sun.angle = 0.0523599
ob_auto_sun = bpy.data.objects.new('AutoSun', light_auto_sun)
scene.collection.objects.link(ob_auto_sun)
ob_auto_sun.rotation_euler = (0.872665, 0.174533, 0.523599)
bpy.context.view_layer.update()
